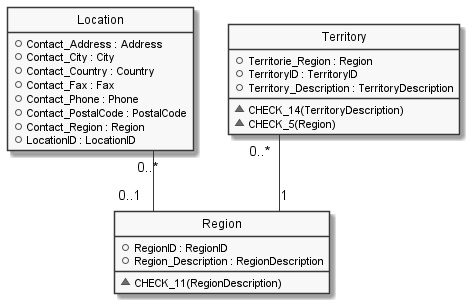

The diagram above was rendered by PlantUML. Its source (embedded in the PNG):
@startuml

hide circle
hide stereotype
hide empty members
skinparam monochrome true
skinparam linetype ortho
skinparam backgroundColor transparent
set namespaceSeparator ::

class "Location" as Location  {
  +Contact_Address : Address
  +Contact_City : City
  +Contact_Country : Country
  +Contact_Fax : Fax
  +Contact_Phone : Phone
  +Contact_PostalCode : PostalCode
  +Contact_Region : Region
  +LocationID : LocationID
  }
hide "Location" methods

class "Region" as Region  {
  +RegionID : RegionID
  +Region_Description : RegionDescription
  __
  ~CHECK_11(RegionDescription)
  }

class "Territory" as Territory  {
  +Territorie_Region : Region
  +TerritoryID : TerritoryID
  +Territory_Description : TerritoryDescription
  __
  ~CHECK_14(TerritoryDescription)
  ~CHECK_5(Region)
  }

  ' Class relationships:
  Location "0..*" -- "0..1" Region
  Territory "0..*" -- "1" Region
@enduml